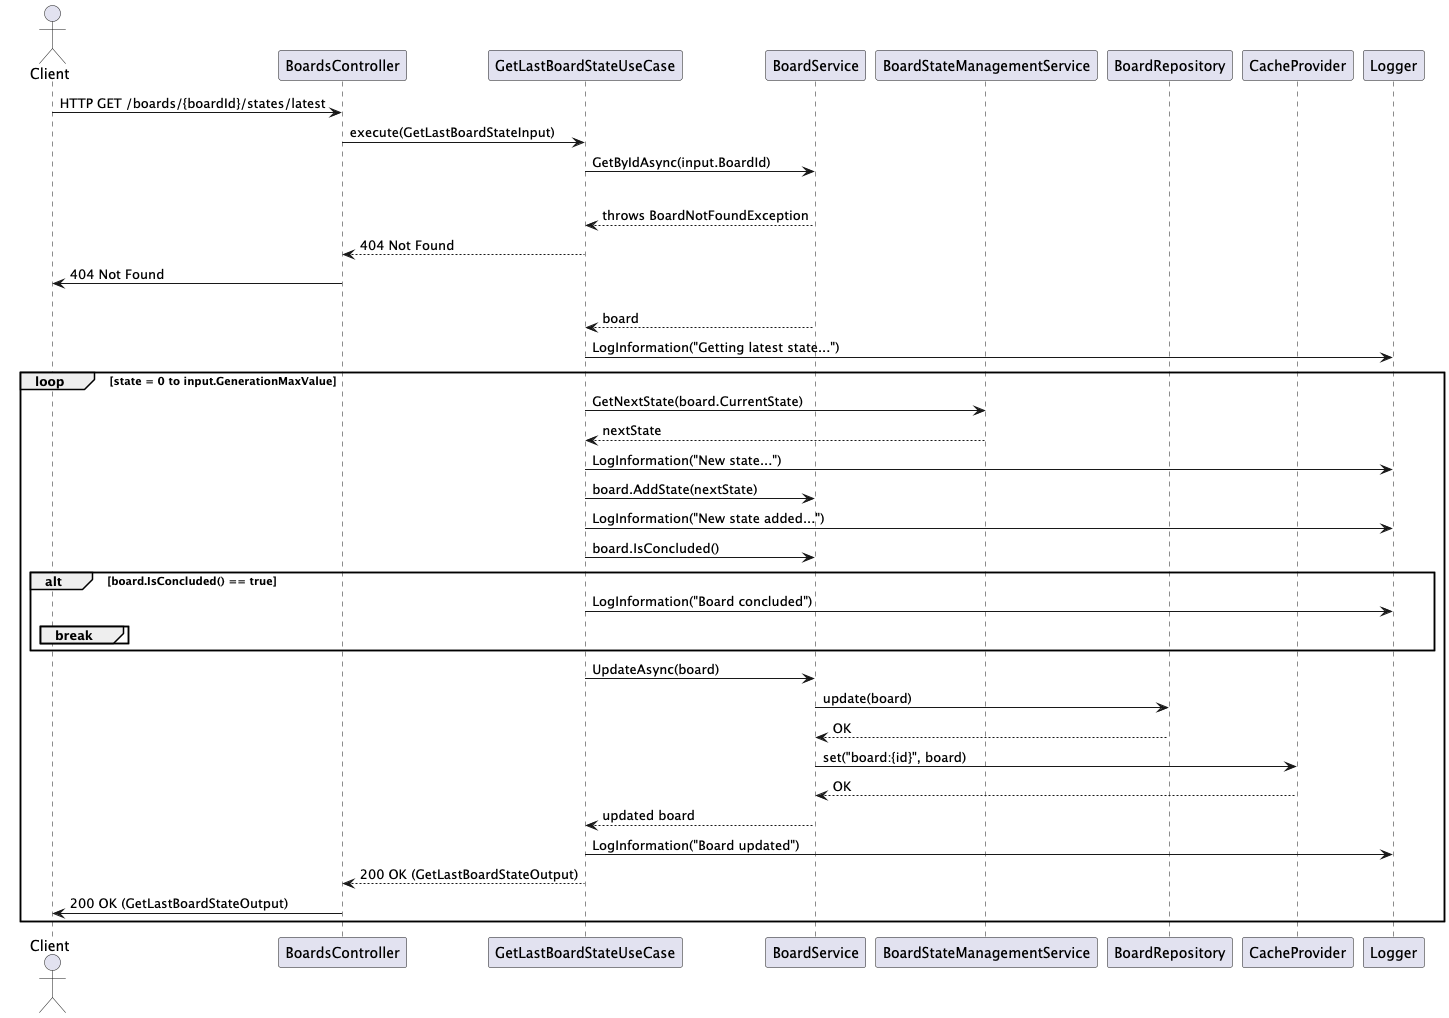

The diagram above was rendered by PlantUML. Its source (embedded in the PNG):
@startuml
actor Client

participant BoardsController
participant GetLastBoardStateUseCase
participant BoardService
participant BoardStateManagementService
participant BoardRepository
participant CacheProvider
participant Logger

Client -> BoardsController : HTTP GET /boards/{boardId}/states/latest
BoardsController -> GetLastBoardStateUseCase : execute(GetLastBoardStateInput)

GetLastBoardStateUseCase -> BoardService : GetByIdAsync(input.BoardId)
alt Board not found
    BoardService --> GetLastBoardStateUseCase : throws BoardNotFoundException
    GetLastBoardStateUseCase --> BoardsController : 404 Not Found
    BoardsController -> Client : 404 Not Found
else Board found
    BoardService --> GetLastBoardStateUseCase : board
    GetLastBoardStateUseCase -> Logger : LogInformation("Getting latest state...")

    loop state = 0 to input.GenerationMaxValue
        GetLastBoardStateUseCase -> BoardStateManagementService : GetNextState(board.CurrentState)
        BoardStateManagementService --> GetLastBoardStateUseCase : nextState
        GetLastBoardStateUseCase -> Logger : LogInformation("New state...")

        GetLastBoardStateUseCase -> BoardService : board.AddState(nextState)
        GetLastBoardStateUseCase -> Logger : LogInformation("New state added...")

        GetLastBoardStateUseCase -> BoardService : board.IsConcluded()
        alt board.IsConcluded() == true
            GetLastBoardStateUseCase -> Logger : LogInformation("Board concluded")
            break
        end
    end

    GetLastBoardStateUseCase -> BoardService : UpdateAsync(board)
    BoardService -> BoardRepository : update(board)
    BoardRepository --> BoardService : OK

    BoardService -> CacheProvider : set("board:{id}", board)
    CacheProvider --> BoardService : OK

    BoardService --> GetLastBoardStateUseCase : updated board
    GetLastBoardStateUseCase -> Logger : LogInformation("Board updated")
    GetLastBoardStateUseCase --> BoardsController : 200 OK (GetLastBoardStateOutput)

    BoardsController -> Client : 200 OK (GetLastBoardStateOutput)
end
@enduml